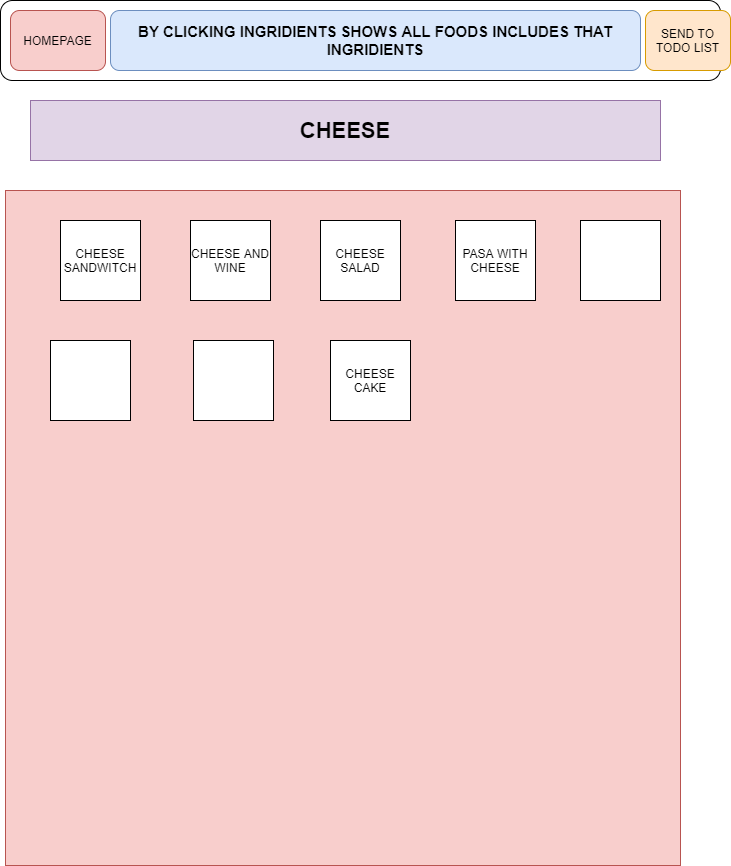

The diagram above was exported from draw.io. Its source (the exported page's mxGraphModel, read from the mxfile embedded in the PNG):
<mxGraphModel dx="1102" dy="510" grid="1" gridSize="10" guides="1" tooltips="1" connect="1" arrows="1" fold="1" page="1" pageScale="1" pageWidth="850" pageHeight="1100" math="0" shadow="0">
  <root>
    <mxCell id="0" />
    <mxCell id="1" parent="0" />
    <mxCell id="7v4Kh9PPrS1hFB_Ouzgi-1" value="" style="rounded=1;whiteSpace=wrap;html=1;" parent="1" vertex="1">
      <mxGeometry x="30" y="10" width="720" height="80" as="geometry" />
    </mxCell>
    <mxCell id="7v4Kh9PPrS1hFB_Ouzgi-2" value="HOMEPAGE" style="rounded=1;whiteSpace=wrap;html=1;fillColor=#f8cecc;strokeColor=#b85450;" parent="1" vertex="1">
      <mxGeometry x="40" y="20" width="95" height="60" as="geometry" />
    </mxCell>
    <mxCell id="7v4Kh9PPrS1hFB_Ouzgi-3" value="&lt;b&gt;&lt;font style=&quot;font-size: 15px&quot;&gt;BY CLICKING INGRIDIENTS SHOWS ALL FOODS INCLUDES THAT INGRIDIENTS&lt;/font&gt;&lt;/b&gt;" style="rounded=1;whiteSpace=wrap;html=1;fillColor=#dae8fc;strokeColor=#6c8ebf;" parent="1" vertex="1">
      <mxGeometry x="140" y="20" width="530" height="60" as="geometry" />
    </mxCell>
    <mxCell id="7v4Kh9PPrS1hFB_Ouzgi-5" value="SEND TO TODO LIST" style="rounded=1;whiteSpace=wrap;html=1;fillColor=#ffe6cc;strokeColor=#d79b00;" parent="1" vertex="1">
      <mxGeometry x="675" y="20" width="85" height="60" as="geometry" />
    </mxCell>
    <mxCell id="7v4Kh9PPrS1hFB_Ouzgi-7" value="" style="whiteSpace=wrap;html=1;aspect=fixed;fillColor=#f8cecc;strokeColor=#b85450;" parent="1" vertex="1">
      <mxGeometry x="35" y="200" width="675" height="675" as="geometry" />
    </mxCell>
    <mxCell id="Sb0tbekIvZQZxnJS7TAs-1" value="&lt;b&gt;&lt;font style=&quot;font-size: 22px&quot;&gt;CHEESE&lt;/font&gt;&lt;/b&gt;" style="rounded=0;whiteSpace=wrap;html=1;fillColor=#e1d5e7;strokeColor=#9673a6;" parent="1" vertex="1">
      <mxGeometry x="60" y="110" width="630" height="60" as="geometry" />
    </mxCell>
    <mxCell id="Sb0tbekIvZQZxnJS7TAs-2" value="CHEESE SANDWITCH" style="whiteSpace=wrap;html=1;aspect=fixed;" parent="1" vertex="1">
      <mxGeometry x="90" y="230" width="80" height="80" as="geometry" />
    </mxCell>
    <mxCell id="Sb0tbekIvZQZxnJS7TAs-4" value="CHEESE CAKE" style="whiteSpace=wrap;html=1;aspect=fixed;" parent="1" vertex="1">
      <mxGeometry x="360" y="350" width="80" height="80" as="geometry" />
    </mxCell>
    <mxCell id="A7eMRVrD2UBNnyqoJN5u-1" value="" style="whiteSpace=wrap;html=1;aspect=fixed;" vertex="1" parent="1">
      <mxGeometry x="223" y="350" width="80" height="80" as="geometry" />
    </mxCell>
    <mxCell id="A7eMRVrD2UBNnyqoJN5u-2" value="" style="whiteSpace=wrap;html=1;aspect=fixed;" vertex="1" parent="1">
      <mxGeometry x="80" y="350" width="80" height="80" as="geometry" />
    </mxCell>
    <mxCell id="A7eMRVrD2UBNnyqoJN5u-3" value="CHEESE AND WINE" style="whiteSpace=wrap;html=1;aspect=fixed;" vertex="1" parent="1">
      <mxGeometry x="220" y="230" width="80" height="80" as="geometry" />
    </mxCell>
    <mxCell id="A7eMRVrD2UBNnyqoJN5u-4" value="CHEESE SALAD" style="whiteSpace=wrap;html=1;aspect=fixed;" vertex="1" parent="1">
      <mxGeometry x="350" y="230" width="80" height="80" as="geometry" />
    </mxCell>
    <mxCell id="A7eMRVrD2UBNnyqoJN5u-5" value="PASA WITH CHEESE" style="whiteSpace=wrap;html=1;aspect=fixed;" vertex="1" parent="1">
      <mxGeometry x="485" y="230" width="80" height="80" as="geometry" />
    </mxCell>
    <mxCell id="A7eMRVrD2UBNnyqoJN5u-6" value="" style="whiteSpace=wrap;html=1;aspect=fixed;" vertex="1" parent="1">
      <mxGeometry x="610" y="230" width="80" height="80" as="geometry" />
    </mxCell>
  </root>
</mxGraphModel>